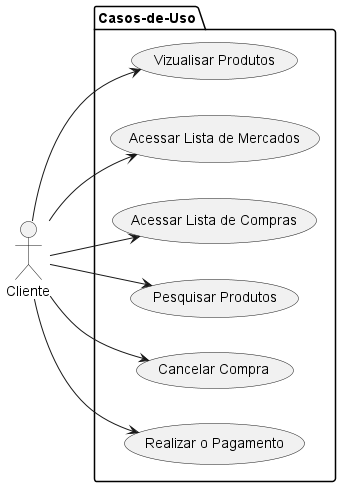

The diagram above was rendered by PlantUML. Its source (embedded in the PNG):
@startuml "use-cases"
left to right direction
actor Cliente as c
package Casos-de-Uso{
  usecase "Vizualisar Produtos" as UC1
  usecase "Acessar Lista de Mercados" as UC2
  usecase "Acessar Lista de Compras" as UC3
  usecase "Pesquisar Produtos" as UC4
  usecase "Cancelar Compra" as UC5
  usecase "Realizar o Pagamento" as UC6
}
c --> UC1
c --> UC2
c --> UC3
c --> UC4
c --> UC5
c --> UC6
@enduml